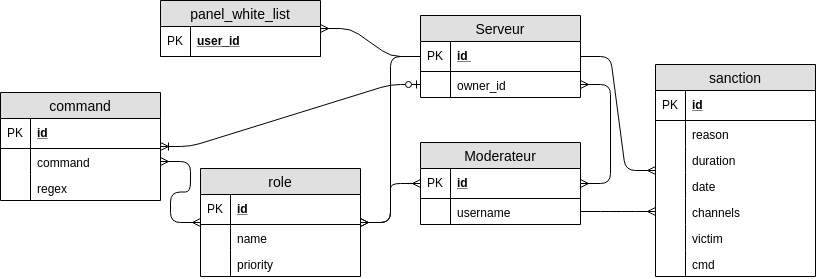

The diagram above was exported from draw.io. Its source (the exported page's mxGraphModel, read from the mxfile embedded in the PNG):
<mxGraphModel dx="3810" dy="541" grid="1" gridSize="10" guides="1" tooltips="1" connect="1" arrows="1" fold="1" page="1" pageScale="1" pageWidth="2970" pageHeight="2100" math="0" shadow="0">
  <root>
    <mxCell id="0" />
    <mxCell id="1" parent="0" />
    <mxCell id="4RDkxJgi4IZ8YciWroA--1" value="Serveur" style="swimlane;fontStyle=0;childLayout=stackLayout;horizontal=1;startSize=26;fillColor=#e0e0e0;horizontalStack=0;resizeParent=1;resizeParentMax=0;resizeLast=0;collapsible=1;marginBottom=0;swimlaneFillColor=#ffffff;align=center;fontSize=14;fontColor=#000000;strokeColor=#000000;" parent="1" vertex="1">
      <mxGeometry x="320" y="64" width="160" height="82" as="geometry" />
    </mxCell>
    <mxCell id="4RDkxJgi4IZ8YciWroA--2" value="id " style="shape=partialRectangle;top=0;left=0;right=0;bottom=1;align=left;verticalAlign=middle;fillColor=none;spacingLeft=34;spacingRight=4;overflow=hidden;rotatable=0;points=[[0,0.5],[1,0.5]];portConstraint=eastwest;dropTarget=0;fontStyle=5;fontSize=12;fontColor=#000000;strokeColor=#000000;" parent="4RDkxJgi4IZ8YciWroA--1" vertex="1">
      <mxGeometry y="26" width="160" height="30" as="geometry" />
    </mxCell>
    <mxCell id="4RDkxJgi4IZ8YciWroA--3" value="PK" style="shape=partialRectangle;top=0;left=0;bottom=0;fillColor=none;align=left;verticalAlign=middle;spacingLeft=4;spacingRight=4;overflow=hidden;rotatable=0;points=[];portConstraint=eastwest;part=1;fontSize=12;fontColor=#000000;strokeColor=#000000;" parent="4RDkxJgi4IZ8YciWroA--2" vertex="1" connectable="0">
      <mxGeometry width="30" height="30" as="geometry" />
    </mxCell>
    <mxCell id="vdlPoxpIUTdOzPaFbp7_-11" value="owner_id" style="shape=partialRectangle;top=0;left=0;right=0;bottom=0;align=left;verticalAlign=top;fillColor=none;spacingLeft=34;spacingRight=4;overflow=hidden;rotatable=0;points=[[0,0.5],[1,0.5]];portConstraint=eastwest;dropTarget=0;fontSize=12;fontColor=#000000;strokeColor=#000000;" parent="4RDkxJgi4IZ8YciWroA--1" vertex="1">
      <mxGeometry y="56" width="160" height="26" as="geometry" />
    </mxCell>
    <mxCell id="vdlPoxpIUTdOzPaFbp7_-12" value="" style="shape=partialRectangle;top=0;left=0;bottom=0;fillColor=none;align=left;verticalAlign=top;spacingLeft=4;spacingRight=4;overflow=hidden;rotatable=0;points=[];portConstraint=eastwest;part=1;fontSize=12;fontColor=#000000;strokeColor=#000000;" parent="vdlPoxpIUTdOzPaFbp7_-11" vertex="1" connectable="0">
      <mxGeometry width="30" height="26" as="geometry" />
    </mxCell>
    <mxCell id="4RDkxJgi4IZ8YciWroA--12" value="Moderateur" style="swimlane;fontStyle=0;childLayout=stackLayout;horizontal=1;startSize=26;fillColor=#e0e0e0;horizontalStack=0;resizeParent=1;resizeParentMax=0;resizeLast=0;collapsible=1;marginBottom=0;swimlaneFillColor=#ffffff;align=center;fontSize=14;strokeColor=#000000;fontColor=#000000;" parent="1" vertex="1">
      <mxGeometry x="320" y="191" width="160" height="82" as="geometry" />
    </mxCell>
    <mxCell id="4RDkxJgi4IZ8YciWroA--13" value="id" style="shape=partialRectangle;top=0;left=0;right=0;bottom=1;align=left;verticalAlign=middle;fillColor=none;spacingLeft=34;spacingRight=4;overflow=hidden;rotatable=0;points=[[0,0.5],[1,0.5]];portConstraint=eastwest;dropTarget=0;fontStyle=5;fontSize=12;strokeColor=#000000;fontColor=#000000;" parent="4RDkxJgi4IZ8YciWroA--12" vertex="1">
      <mxGeometry y="26" width="160" height="30" as="geometry" />
    </mxCell>
    <mxCell id="4RDkxJgi4IZ8YciWroA--14" value="PK" style="shape=partialRectangle;top=0;left=0;bottom=0;fillColor=none;align=left;verticalAlign=middle;spacingLeft=4;spacingRight=4;overflow=hidden;rotatable=0;points=[];portConstraint=eastwest;part=1;fontSize=12;strokeColor=#000000;fontColor=#000000;" parent="4RDkxJgi4IZ8YciWroA--13" vertex="1" connectable="0">
      <mxGeometry width="30" height="30" as="geometry" />
    </mxCell>
    <mxCell id="4RDkxJgi4IZ8YciWroA--120" value="username" style="shape=partialRectangle;top=0;left=0;right=0;bottom=0;align=left;verticalAlign=top;fillColor=none;spacingLeft=34;spacingRight=4;overflow=hidden;rotatable=0;points=[[0,0.5],[1,0.5]];portConstraint=eastwest;dropTarget=0;fontSize=12;strokeColor=#000000;fontColor=#000000;" parent="4RDkxJgi4IZ8YciWroA--12" vertex="1">
      <mxGeometry y="56" width="160" height="26" as="geometry" />
    </mxCell>
    <mxCell id="4RDkxJgi4IZ8YciWroA--121" value="" style="shape=partialRectangle;top=0;left=0;bottom=0;fillColor=none;align=left;verticalAlign=top;spacingLeft=4;spacingRight=4;overflow=hidden;rotatable=0;points=[];portConstraint=eastwest;part=1;fontSize=12;strokeColor=#000000;fontColor=#000000;" parent="4RDkxJgi4IZ8YciWroA--120" vertex="1" connectable="0">
      <mxGeometry width="30" height="26" as="geometry" />
    </mxCell>
    <mxCell id="4RDkxJgi4IZ8YciWroA--37" value="role" style="swimlane;fontStyle=0;childLayout=stackLayout;horizontal=1;startSize=26;fillColor=#e0e0e0;horizontalStack=0;resizeParent=1;resizeParentMax=0;resizeLast=0;collapsible=1;marginBottom=0;swimlaneFillColor=#ffffff;align=center;fontSize=14;strokeColor=#000000;fontColor=#000000;" parent="1" vertex="1">
      <mxGeometry x="100" y="217" width="160" height="108" as="geometry" />
    </mxCell>
    <mxCell id="4RDkxJgi4IZ8YciWroA--38" value="id" style="shape=partialRectangle;top=0;left=0;right=0;bottom=1;align=left;verticalAlign=middle;fillColor=none;spacingLeft=34;spacingRight=4;overflow=hidden;rotatable=0;points=[[0,0.5],[1,0.5]];portConstraint=eastwest;dropTarget=0;fontStyle=5;fontSize=12;strokeColor=#000000;fontColor=#000000;" parent="4RDkxJgi4IZ8YciWroA--37" vertex="1">
      <mxGeometry y="26" width="160" height="30" as="geometry" />
    </mxCell>
    <mxCell id="4RDkxJgi4IZ8YciWroA--39" value="PK" style="shape=partialRectangle;top=0;left=0;bottom=0;fillColor=none;align=left;verticalAlign=middle;spacingLeft=4;spacingRight=4;overflow=hidden;rotatable=0;points=[];portConstraint=eastwest;part=1;fontSize=12;strokeColor=#000000;fontColor=#000000;" parent="4RDkxJgi4IZ8YciWroA--38" vertex="1" connectable="0">
      <mxGeometry width="30" height="30" as="geometry" />
    </mxCell>
    <mxCell id="4RDkxJgi4IZ8YciWroA--40" value="name" style="shape=partialRectangle;top=0;left=0;right=0;bottom=0;align=left;verticalAlign=top;fillColor=none;spacingLeft=34;spacingRight=4;overflow=hidden;rotatable=0;points=[[0,0.5],[1,0.5]];portConstraint=eastwest;dropTarget=0;fontSize=12;strokeColor=#000000;fontColor=#000000;" parent="4RDkxJgi4IZ8YciWroA--37" vertex="1">
      <mxGeometry y="56" width="160" height="26" as="geometry" />
    </mxCell>
    <mxCell id="4RDkxJgi4IZ8YciWroA--41" value="" style="shape=partialRectangle;top=0;left=0;bottom=0;fillColor=none;align=left;verticalAlign=top;spacingLeft=4;spacingRight=4;overflow=hidden;rotatable=0;points=[];portConstraint=eastwest;part=1;fontSize=12;strokeColor=#000000;fontColor=#000000;" parent="4RDkxJgi4IZ8YciWroA--40" vertex="1" connectable="0">
      <mxGeometry width="30" height="26" as="geometry" />
    </mxCell>
    <mxCell id="S3Q_URU7ojnPRi7DQ7Ug-1" value="priority" style="shape=partialRectangle;top=0;left=0;right=0;bottom=0;align=left;verticalAlign=top;fillColor=none;spacingLeft=34;spacingRight=4;overflow=hidden;rotatable=0;points=[[0,0.5],[1,0.5]];portConstraint=eastwest;dropTarget=0;fontSize=12;strokeColor=#000000;fontColor=#000000;" parent="4RDkxJgi4IZ8YciWroA--37" vertex="1">
      <mxGeometry y="82" width="160" height="26" as="geometry" />
    </mxCell>
    <mxCell id="S3Q_URU7ojnPRi7DQ7Ug-2" value="" style="shape=partialRectangle;top=0;left=0;bottom=0;fillColor=none;align=left;verticalAlign=top;spacingLeft=4;spacingRight=4;overflow=hidden;rotatable=0;points=[];portConstraint=eastwest;part=1;fontSize=12;strokeColor=#000000;fontColor=#000000;" parent="S3Q_URU7ojnPRi7DQ7Ug-1" vertex="1" connectable="0">
      <mxGeometry width="30" height="26" as="geometry" />
    </mxCell>
    <mxCell id="4RDkxJgi4IZ8YciWroA--77" value="sanction" style="swimlane;fontStyle=0;childLayout=stackLayout;horizontal=1;startSize=26;fillColor=#e0e0e0;horizontalStack=0;resizeParent=1;resizeParentMax=0;resizeLast=0;collapsible=1;marginBottom=0;swimlaneFillColor=#ffffff;align=center;fontSize=14;strokeColor=#000000;fontColor=#000000;" parent="1" vertex="1">
      <mxGeometry x="555" y="113" width="160" height="212" as="geometry" />
    </mxCell>
    <mxCell id="4RDkxJgi4IZ8YciWroA--78" value="id" style="shape=partialRectangle;top=0;left=0;right=0;bottom=1;align=left;verticalAlign=middle;fillColor=none;spacingLeft=34;spacingRight=4;overflow=hidden;rotatable=0;points=[[0,0.5],[1,0.5]];portConstraint=eastwest;dropTarget=0;fontStyle=5;fontSize=12;fontColor=#000000;strokeColor=#000000;" parent="4RDkxJgi4IZ8YciWroA--77" vertex="1">
      <mxGeometry y="26" width="160" height="30" as="geometry" />
    </mxCell>
    <mxCell id="4RDkxJgi4IZ8YciWroA--79" value="PK" style="shape=partialRectangle;top=0;left=0;bottom=0;fillColor=none;align=left;verticalAlign=middle;spacingLeft=4;spacingRight=4;overflow=hidden;rotatable=0;points=[];portConstraint=eastwest;part=1;fontSize=12;fontColor=#000000;strokeColor=#000000;" parent="4RDkxJgi4IZ8YciWroA--78" vertex="1" connectable="0">
      <mxGeometry width="30" height="30" as="geometry" />
    </mxCell>
    <mxCell id="4RDkxJgi4IZ8YciWroA--80" value="reason" style="shape=partialRectangle;top=0;left=0;right=0;bottom=0;align=left;verticalAlign=top;fillColor=none;spacingLeft=34;spacingRight=4;overflow=hidden;rotatable=0;points=[[0,0.5],[1,0.5]];portConstraint=eastwest;dropTarget=0;fontSize=12;fontColor=#000000;strokeColor=#000000;" parent="4RDkxJgi4IZ8YciWroA--77" vertex="1">
      <mxGeometry y="56" width="160" height="26" as="geometry" />
    </mxCell>
    <mxCell id="4RDkxJgi4IZ8YciWroA--81" value="" style="shape=partialRectangle;top=0;left=0;bottom=0;fillColor=none;align=left;verticalAlign=top;spacingLeft=4;spacingRight=4;overflow=hidden;rotatable=0;points=[];portConstraint=eastwest;part=1;fontSize=12;fontColor=#000000;strokeColor=#000000;" parent="4RDkxJgi4IZ8YciWroA--80" vertex="1" connectable="0">
      <mxGeometry width="30" height="26" as="geometry" />
    </mxCell>
    <mxCell id="4RDkxJgi4IZ8YciWroA--82" value="duration" style="shape=partialRectangle;top=0;left=0;right=0;bottom=0;align=left;verticalAlign=top;fillColor=none;spacingLeft=34;spacingRight=4;overflow=hidden;rotatable=0;points=[[0,0.5],[1,0.5]];portConstraint=eastwest;dropTarget=0;fontSize=12;fontColor=#000000;strokeColor=#000000;" parent="4RDkxJgi4IZ8YciWroA--77" vertex="1">
      <mxGeometry y="82" width="160" height="26" as="geometry" />
    </mxCell>
    <mxCell id="4RDkxJgi4IZ8YciWroA--83" value="" style="shape=partialRectangle;top=0;left=0;bottom=0;fillColor=none;align=left;verticalAlign=top;spacingLeft=4;spacingRight=4;overflow=hidden;rotatable=0;points=[];portConstraint=eastwest;part=1;fontSize=12;fontColor=#000000;strokeColor=#000000;" parent="4RDkxJgi4IZ8YciWroA--82" vertex="1" connectable="0">
      <mxGeometry width="30" height="26" as="geometry" />
    </mxCell>
    <mxCell id="4RDkxJgi4IZ8YciWroA--84" value="date" style="shape=partialRectangle;top=0;left=0;right=0;bottom=0;align=left;verticalAlign=top;fillColor=none;spacingLeft=34;spacingRight=4;overflow=hidden;rotatable=0;points=[[0,0.5],[1,0.5]];portConstraint=eastwest;dropTarget=0;fontSize=12;fontColor=#000000;strokeColor=#000000;" parent="4RDkxJgi4IZ8YciWroA--77" vertex="1">
      <mxGeometry y="108" width="160" height="26" as="geometry" />
    </mxCell>
    <mxCell id="4RDkxJgi4IZ8YciWroA--85" value="" style="shape=partialRectangle;top=0;left=0;bottom=0;fillColor=none;align=left;verticalAlign=top;spacingLeft=4;spacingRight=4;overflow=hidden;rotatable=0;points=[];portConstraint=eastwest;part=1;fontSize=12;fontColor=#000000;strokeColor=#000000;" parent="4RDkxJgi4IZ8YciWroA--84" vertex="1" connectable="0">
      <mxGeometry width="30" height="26" as="geometry" />
    </mxCell>
    <mxCell id="J9Q6oulq5U3UvMY6H6Ua-3" value="channels" style="shape=partialRectangle;top=0;left=0;right=0;bottom=0;align=left;verticalAlign=top;fillColor=none;spacingLeft=34;spacingRight=4;overflow=hidden;rotatable=0;points=[[0,0.5],[1,0.5]];portConstraint=eastwest;dropTarget=0;fontSize=12;fontColor=#000000;strokeColor=#000000;" parent="4RDkxJgi4IZ8YciWroA--77" vertex="1">
      <mxGeometry y="134" width="160" height="26" as="geometry" />
    </mxCell>
    <mxCell id="J9Q6oulq5U3UvMY6H6Ua-4" value="" style="shape=partialRectangle;top=0;left=0;bottom=0;fillColor=none;align=left;verticalAlign=top;spacingLeft=4;spacingRight=4;overflow=hidden;rotatable=0;points=[];portConstraint=eastwest;part=1;fontSize=12;fontColor=#000000;strokeColor=#000000;" parent="J9Q6oulq5U3UvMY6H6Ua-3" vertex="1" connectable="0">
      <mxGeometry width="30" height="26" as="geometry" />
    </mxCell>
    <mxCell id="kbIWwiMRCRGlQbA__CGo-1" value="victim" style="shape=partialRectangle;top=0;left=0;right=0;bottom=0;align=left;verticalAlign=top;fillColor=none;spacingLeft=34;spacingRight=4;overflow=hidden;rotatable=0;points=[[0,0.5],[1,0.5]];portConstraint=eastwest;dropTarget=0;fontSize=12;fontColor=#000000;strokeColor=#000000;" parent="4RDkxJgi4IZ8YciWroA--77" vertex="1">
      <mxGeometry y="160" width="160" height="26" as="geometry" />
    </mxCell>
    <mxCell id="kbIWwiMRCRGlQbA__CGo-2" value="" style="shape=partialRectangle;top=0;left=0;bottom=0;fillColor=none;align=left;verticalAlign=top;spacingLeft=4;spacingRight=4;overflow=hidden;rotatable=0;points=[];portConstraint=eastwest;part=1;fontSize=12;fontColor=#000000;strokeColor=#000000;" parent="kbIWwiMRCRGlQbA__CGo-1" vertex="1" connectable="0">
      <mxGeometry width="30" height="26" as="geometry" />
    </mxCell>
    <mxCell id="4RDkxJgi4IZ8YciWroA--122" value="cmd" style="shape=partialRectangle;top=0;left=0;right=0;bottom=0;align=left;verticalAlign=top;fillColor=none;spacingLeft=34;spacingRight=4;overflow=hidden;rotatable=0;points=[[0,0.5],[1,0.5]];portConstraint=eastwest;dropTarget=0;fontSize=12;fontColor=#000000;strokeColor=#000000;" parent="4RDkxJgi4IZ8YciWroA--77" vertex="1">
      <mxGeometry y="186" width="160" height="26" as="geometry" />
    </mxCell>
    <mxCell id="4RDkxJgi4IZ8YciWroA--123" value="" style="shape=partialRectangle;top=0;left=0;bottom=0;fillColor=none;align=left;verticalAlign=top;spacingLeft=4;spacingRight=4;overflow=hidden;rotatable=0;points=[];portConstraint=eastwest;part=1;fontSize=12;fontColor=#000000;strokeColor=#000000;" parent="4RDkxJgi4IZ8YciWroA--122" vertex="1" connectable="0">
      <mxGeometry width="30" height="26" as="geometry" />
    </mxCell>
    <mxCell id="WbEFxWdwElR6b2wQPzUv-1" value="command" style="swimlane;fontStyle=0;childLayout=stackLayout;horizontal=1;startSize=26;fillColor=#e0e0e0;horizontalStack=0;resizeParent=1;resizeParentMax=0;resizeLast=0;collapsible=1;marginBottom=0;swimlaneFillColor=#ffffff;align=center;fontSize=14;strokeColor=#000000;fontColor=#000000;" parent="1" vertex="1">
      <mxGeometry x="-100" y="141" width="160" height="108" as="geometry" />
    </mxCell>
    <mxCell id="WbEFxWdwElR6b2wQPzUv-2" value="id" style="shape=partialRectangle;top=0;left=0;right=0;bottom=1;align=left;verticalAlign=middle;fillColor=none;spacingLeft=34;spacingRight=4;overflow=hidden;rotatable=0;points=[[0,0.5],[1,0.5]];portConstraint=eastwest;dropTarget=0;fontStyle=5;fontSize=12;fontColor=#000000;strokeColor=#000000;" parent="WbEFxWdwElR6b2wQPzUv-1" vertex="1">
      <mxGeometry y="26" width="160" height="30" as="geometry" />
    </mxCell>
    <mxCell id="WbEFxWdwElR6b2wQPzUv-3" value="PK" style="shape=partialRectangle;top=0;left=0;bottom=0;fillColor=none;align=left;verticalAlign=middle;spacingLeft=4;spacingRight=4;overflow=hidden;rotatable=0;points=[];portConstraint=eastwest;part=1;fontSize=12;fontColor=#000000;strokeColor=#000000;" parent="WbEFxWdwElR6b2wQPzUv-2" vertex="1" connectable="0">
      <mxGeometry width="30" height="30" as="geometry" />
    </mxCell>
    <mxCell id="WbEFxWdwElR6b2wQPzUv-4" value="command" style="shape=partialRectangle;top=0;left=0;right=0;bottom=0;align=left;verticalAlign=top;fillColor=none;spacingLeft=34;spacingRight=4;overflow=hidden;rotatable=0;points=[[0,0.5],[1,0.5]];portConstraint=eastwest;dropTarget=0;fontSize=12;fontColor=#000000;strokeColor=#000000;" parent="WbEFxWdwElR6b2wQPzUv-1" vertex="1">
      <mxGeometry y="56" width="160" height="26" as="geometry" />
    </mxCell>
    <mxCell id="WbEFxWdwElR6b2wQPzUv-5" value="" style="shape=partialRectangle;top=0;left=0;bottom=0;fillColor=none;align=left;verticalAlign=top;spacingLeft=4;spacingRight=4;overflow=hidden;rotatable=0;points=[];portConstraint=eastwest;part=1;fontSize=12;fontColor=#000000;strokeColor=#000000;" parent="WbEFxWdwElR6b2wQPzUv-4" vertex="1" connectable="0">
      <mxGeometry width="30" height="26" as="geometry" />
    </mxCell>
    <mxCell id="J9Q6oulq5U3UvMY6H6Ua-1" value="regex" style="shape=partialRectangle;top=0;left=0;right=0;bottom=0;align=left;verticalAlign=top;fillColor=none;spacingLeft=34;spacingRight=4;overflow=hidden;rotatable=0;points=[[0,0.5],[1,0.5]];portConstraint=eastwest;dropTarget=0;fontSize=12;fontColor=#000000;strokeColor=#000000;" parent="WbEFxWdwElR6b2wQPzUv-1" vertex="1">
      <mxGeometry y="82" width="160" height="26" as="geometry" />
    </mxCell>
    <mxCell id="J9Q6oulq5U3UvMY6H6Ua-2" value="" style="shape=partialRectangle;top=0;left=0;bottom=0;fillColor=none;align=left;verticalAlign=top;spacingLeft=4;spacingRight=4;overflow=hidden;rotatable=0;points=[];portConstraint=eastwest;part=1;fontSize=12;fontColor=#000000;strokeColor=#000000;" parent="J9Q6oulq5U3UvMY6H6Ua-1" vertex="1" connectable="0">
      <mxGeometry width="30" height="26" as="geometry" />
    </mxCell>
    <mxCell id="WbEFxWdwElR6b2wQPzUv-7" value="" style="edgeStyle=entityRelationEdgeStyle;fontSize=12;html=1;endArrow=ERmany;startArrow=ERmany;strokeColor=#000000;" parent="1" source="4RDkxJgi4IZ8YciWroA--37" target="WbEFxWdwElR6b2wQPzUv-4" edge="1">
      <mxGeometry width="100" height="100" relative="1" as="geometry">
        <mxPoint x="-130" y="450" as="sourcePoint" />
        <mxPoint x="-30" y="350" as="targetPoint" />
      </mxGeometry>
    </mxCell>
    <mxCell id="ZP4pB78DJoI9qAE1_9ML-1" value="panel_white_list" style="swimlane;fontStyle=0;childLayout=stackLayout;horizontal=1;startSize=26;fillColor=#e0e0e0;horizontalStack=0;resizeParent=1;resizeParentMax=0;resizeLast=0;collapsible=1;marginBottom=0;swimlaneFillColor=#ffffff;align=center;fontSize=14;fontColor=#000000;strokeColor=#000000;" parent="1" vertex="1">
      <mxGeometry x="60" y="49" width="160" height="56" as="geometry" />
    </mxCell>
    <mxCell id="ZP4pB78DJoI9qAE1_9ML-2" value="user_id" style="shape=partialRectangle;top=0;left=0;right=0;bottom=1;align=left;verticalAlign=middle;fillColor=none;spacingLeft=34;spacingRight=4;overflow=hidden;rotatable=0;points=[[0,0.5],[1,0.5]];portConstraint=eastwest;dropTarget=0;fontStyle=5;fontSize=12;fontColor=#000000;strokeColor=#000000;" parent="ZP4pB78DJoI9qAE1_9ML-1" vertex="1">
      <mxGeometry y="26" width="160" height="30" as="geometry" />
    </mxCell>
    <mxCell id="ZP4pB78DJoI9qAE1_9ML-3" value="PK" style="shape=partialRectangle;top=0;left=0;bottom=0;fillColor=none;align=left;verticalAlign=middle;spacingLeft=4;spacingRight=4;overflow=hidden;rotatable=0;points=[];portConstraint=eastwest;part=1;fontSize=12;fontColor=#000000;strokeColor=#000000;" parent="ZP4pB78DJoI9qAE1_9ML-2" vertex="1" connectable="0">
      <mxGeometry width="30" height="30" as="geometry" />
    </mxCell>
    <mxCell id="0GYJiDEFJ8-fFWx-pTIP-1" value="" style="edgeStyle=entityRelationEdgeStyle;fontSize=12;html=1;endArrow=ERmany;startArrow=ERmany;strokeColor=#000000;" parent="1" source="4RDkxJgi4IZ8YciWroA--37" target="4RDkxJgi4IZ8YciWroA--12" edge="1">
      <mxGeometry width="100" height="100" relative="1" as="geometry">
        <mxPoint x="290" y="630" as="sourcePoint" />
        <mxPoint x="390" y="530" as="targetPoint" />
      </mxGeometry>
    </mxCell>
    <mxCell id="piSl3LqnGVPhNMxcl0h2-1" value="" style="edgeStyle=entityRelationEdgeStyle;fontSize=12;html=1;endArrow=ERmany;strokeColor=#000000;" parent="1" source="4RDkxJgi4IZ8YciWroA--1" target="ZP4pB78DJoI9qAE1_9ML-1" edge="1">
      <mxGeometry width="100" height="100" relative="1" as="geometry">
        <mxPoint x="170" y="260" as="sourcePoint" />
        <mxPoint x="270" y="160" as="targetPoint" />
      </mxGeometry>
    </mxCell>
    <mxCell id="piSl3LqnGVPhNMxcl0h2-3" value="" style="edgeStyle=entityRelationEdgeStyle;fontSize=12;html=1;endArrow=ERmany;strokeColor=#000000;" parent="1" source="4RDkxJgi4IZ8YciWroA--1" target="4RDkxJgi4IZ8YciWroA--37" edge="1">
      <mxGeometry width="100" height="100" relative="1" as="geometry">
        <mxPoint x="340" y="125" as="sourcePoint" />
        <mxPoint x="250" y="56" as="targetPoint" />
      </mxGeometry>
    </mxCell>
    <mxCell id="piSl3LqnGVPhNMxcl0h2-5" value="" style="edgeStyle=entityRelationEdgeStyle;fontSize=12;html=1;endArrow=ERmany;strokeColor=#000000;" parent="1" source="4RDkxJgi4IZ8YciWroA--1" target="4RDkxJgi4IZ8YciWroA--77" edge="1">
      <mxGeometry width="100" height="100" relative="1" as="geometry">
        <mxPoint x="360" y="145" as="sourcePoint" />
        <mxPoint x="270" y="76" as="targetPoint" />
      </mxGeometry>
    </mxCell>
    <mxCell id="piSl3LqnGVPhNMxcl0h2-6" value="" style="edgeStyle=entityRelationEdgeStyle;fontSize=12;html=1;endArrow=ERmany;strokeColor=#000000;" parent="1" source="4RDkxJgi4IZ8YciWroA--120" target="J9Q6oulq5U3UvMY6H6Ua-3" edge="1">
      <mxGeometry width="100" height="100" relative="1" as="geometry">
        <mxPoint x="370" y="155" as="sourcePoint" />
        <mxPoint x="280" y="86" as="targetPoint" />
      </mxGeometry>
    </mxCell>
    <mxCell id="eDCEVAS2XLqEQ04EoxR1-1" value="" style="edgeStyle=entityRelationEdgeStyle;fontSize=12;html=1;endArrow=ERmany;startArrow=ERmany;strokeColor=#000000;" parent="1" source="4RDkxJgi4IZ8YciWroA--12" target="vdlPoxpIUTdOzPaFbp7_-11" edge="1">
      <mxGeometry width="100" height="100" relative="1" as="geometry">
        <mxPoint x="345" y="391" as="sourcePoint" />
        <mxPoint x="270" y="378" as="targetPoint" />
      </mxGeometry>
    </mxCell>
    <mxCell id="6TJjp2E9AKzN46IOQUSe-1" value="" style="edgeStyle=entityRelationEdgeStyle;fontSize=12;html=1;endArrow=ERoneToMany;startArrow=ERzeroToOne;strokeColor=#000000;" edge="1" parent="1" source="vdlPoxpIUTdOzPaFbp7_-11" target="WbEFxWdwElR6b2wQPzUv-1">
      <mxGeometry width="100" height="100" relative="1" as="geometry">
        <mxPoint x="20" y="450" as="sourcePoint" />
        <mxPoint x="120" y="350" as="targetPoint" />
      </mxGeometry>
    </mxCell>
  </root>
</mxGraphModel>